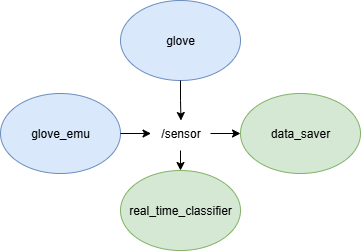

The diagram above was exported from draw.io. Its source (the exported page's mxGraphModel, read from the mxfile embedded in the PNG):
<mxGraphModel dx="679" dy="374" grid="1" gridSize="10" guides="1" tooltips="1" connect="1" arrows="1" fold="1" page="1" pageScale="1" pageWidth="827" pageHeight="1169" math="0" shadow="0">
  <root>
    <mxCell id="0" />
    <mxCell id="1" parent="0" />
    <mxCell id="5TrnSItuqq3e4Flrbufh-1" value="glove" style="ellipse;whiteSpace=wrap;html=1;fillColor=#dae8fc;strokeColor=#6c8ebf;" vertex="1" parent="1">
      <mxGeometry x="300" y="280" width="120" height="80" as="geometry" />
    </mxCell>
    <mxCell id="5TrnSItuqq3e4Flrbufh-2" value="real_time_classifier" style="ellipse;whiteSpace=wrap;html=1;fillColor=#d5e8d4;strokeColor=#82b366;" vertex="1" parent="1">
      <mxGeometry x="300" y="450" width="120" height="80" as="geometry" />
    </mxCell>
    <mxCell id="5TrnSItuqq3e4Flrbufh-3" value="data_saver" style="ellipse;whiteSpace=wrap;html=1;fillColor=#d5e8d4;strokeColor=#82b366;" vertex="1" parent="1">
      <mxGeometry x="420" y="373" width="120" height="80" as="geometry" />
    </mxCell>
    <mxCell id="5TrnSItuqq3e4Flrbufh-4" value="glove_emu" style="ellipse;whiteSpace=wrap;html=1;fillColor=#dae8fc;strokeColor=#6c8ebf;" vertex="1" parent="1">
      <mxGeometry x="180" y="373" width="120" height="80" as="geometry" />
    </mxCell>
    <mxCell id="5TrnSItuqq3e4Flrbufh-7" value="" style="endArrow=classic;html=1;rounded=0;entryX=0.5;entryY=0;entryDx=0;entryDy=0;" edge="1" parent="1" target="5TrnSItuqq3e4Flrbufh-2">
      <mxGeometry width="50" height="50" relative="1" as="geometry">
        <mxPoint x="360" y="430" as="sourcePoint" />
        <mxPoint x="440" y="480" as="targetPoint" />
      </mxGeometry>
    </mxCell>
    <mxCell id="5TrnSItuqq3e4Flrbufh-19" style="edgeStyle=orthogonalEdgeStyle;rounded=0;orthogonalLoop=1;jettySize=auto;html=1;entryX=0;entryY=0.5;entryDx=0;entryDy=0;" edge="1" parent="1" source="5TrnSItuqq3e4Flrbufh-10" target="5TrnSItuqq3e4Flrbufh-3">
      <mxGeometry relative="1" as="geometry" />
    </mxCell>
    <mxCell id="5TrnSItuqq3e4Flrbufh-10" value="/sensor" style="text;html=1;align=center;verticalAlign=middle;resizable=0;points=[];autosize=1;strokeColor=none;fillColor=none;" vertex="1" parent="1">
      <mxGeometry x="330" y="398" width="60" height="30" as="geometry" />
    </mxCell>
    <mxCell id="5TrnSItuqq3e4Flrbufh-11" style="edgeStyle=orthogonalEdgeStyle;rounded=0;orthogonalLoop=1;jettySize=auto;html=1;entryX=0.508;entryY=0.067;entryDx=0;entryDy=0;entryPerimeter=0;" edge="1" parent="1" source="5TrnSItuqq3e4Flrbufh-1" target="5TrnSItuqq3e4Flrbufh-10">
      <mxGeometry relative="1" as="geometry" />
    </mxCell>
    <mxCell id="5TrnSItuqq3e4Flrbufh-20" style="edgeStyle=orthogonalEdgeStyle;rounded=0;orthogonalLoop=1;jettySize=auto;html=1;entryX=0.009;entryY=0.501;entryDx=0;entryDy=0;entryPerimeter=0;" edge="1" parent="1" source="5TrnSItuqq3e4Flrbufh-4" target="5TrnSItuqq3e4Flrbufh-10">
      <mxGeometry relative="1" as="geometry" />
    </mxCell>
  </root>
</mxGraphModel>